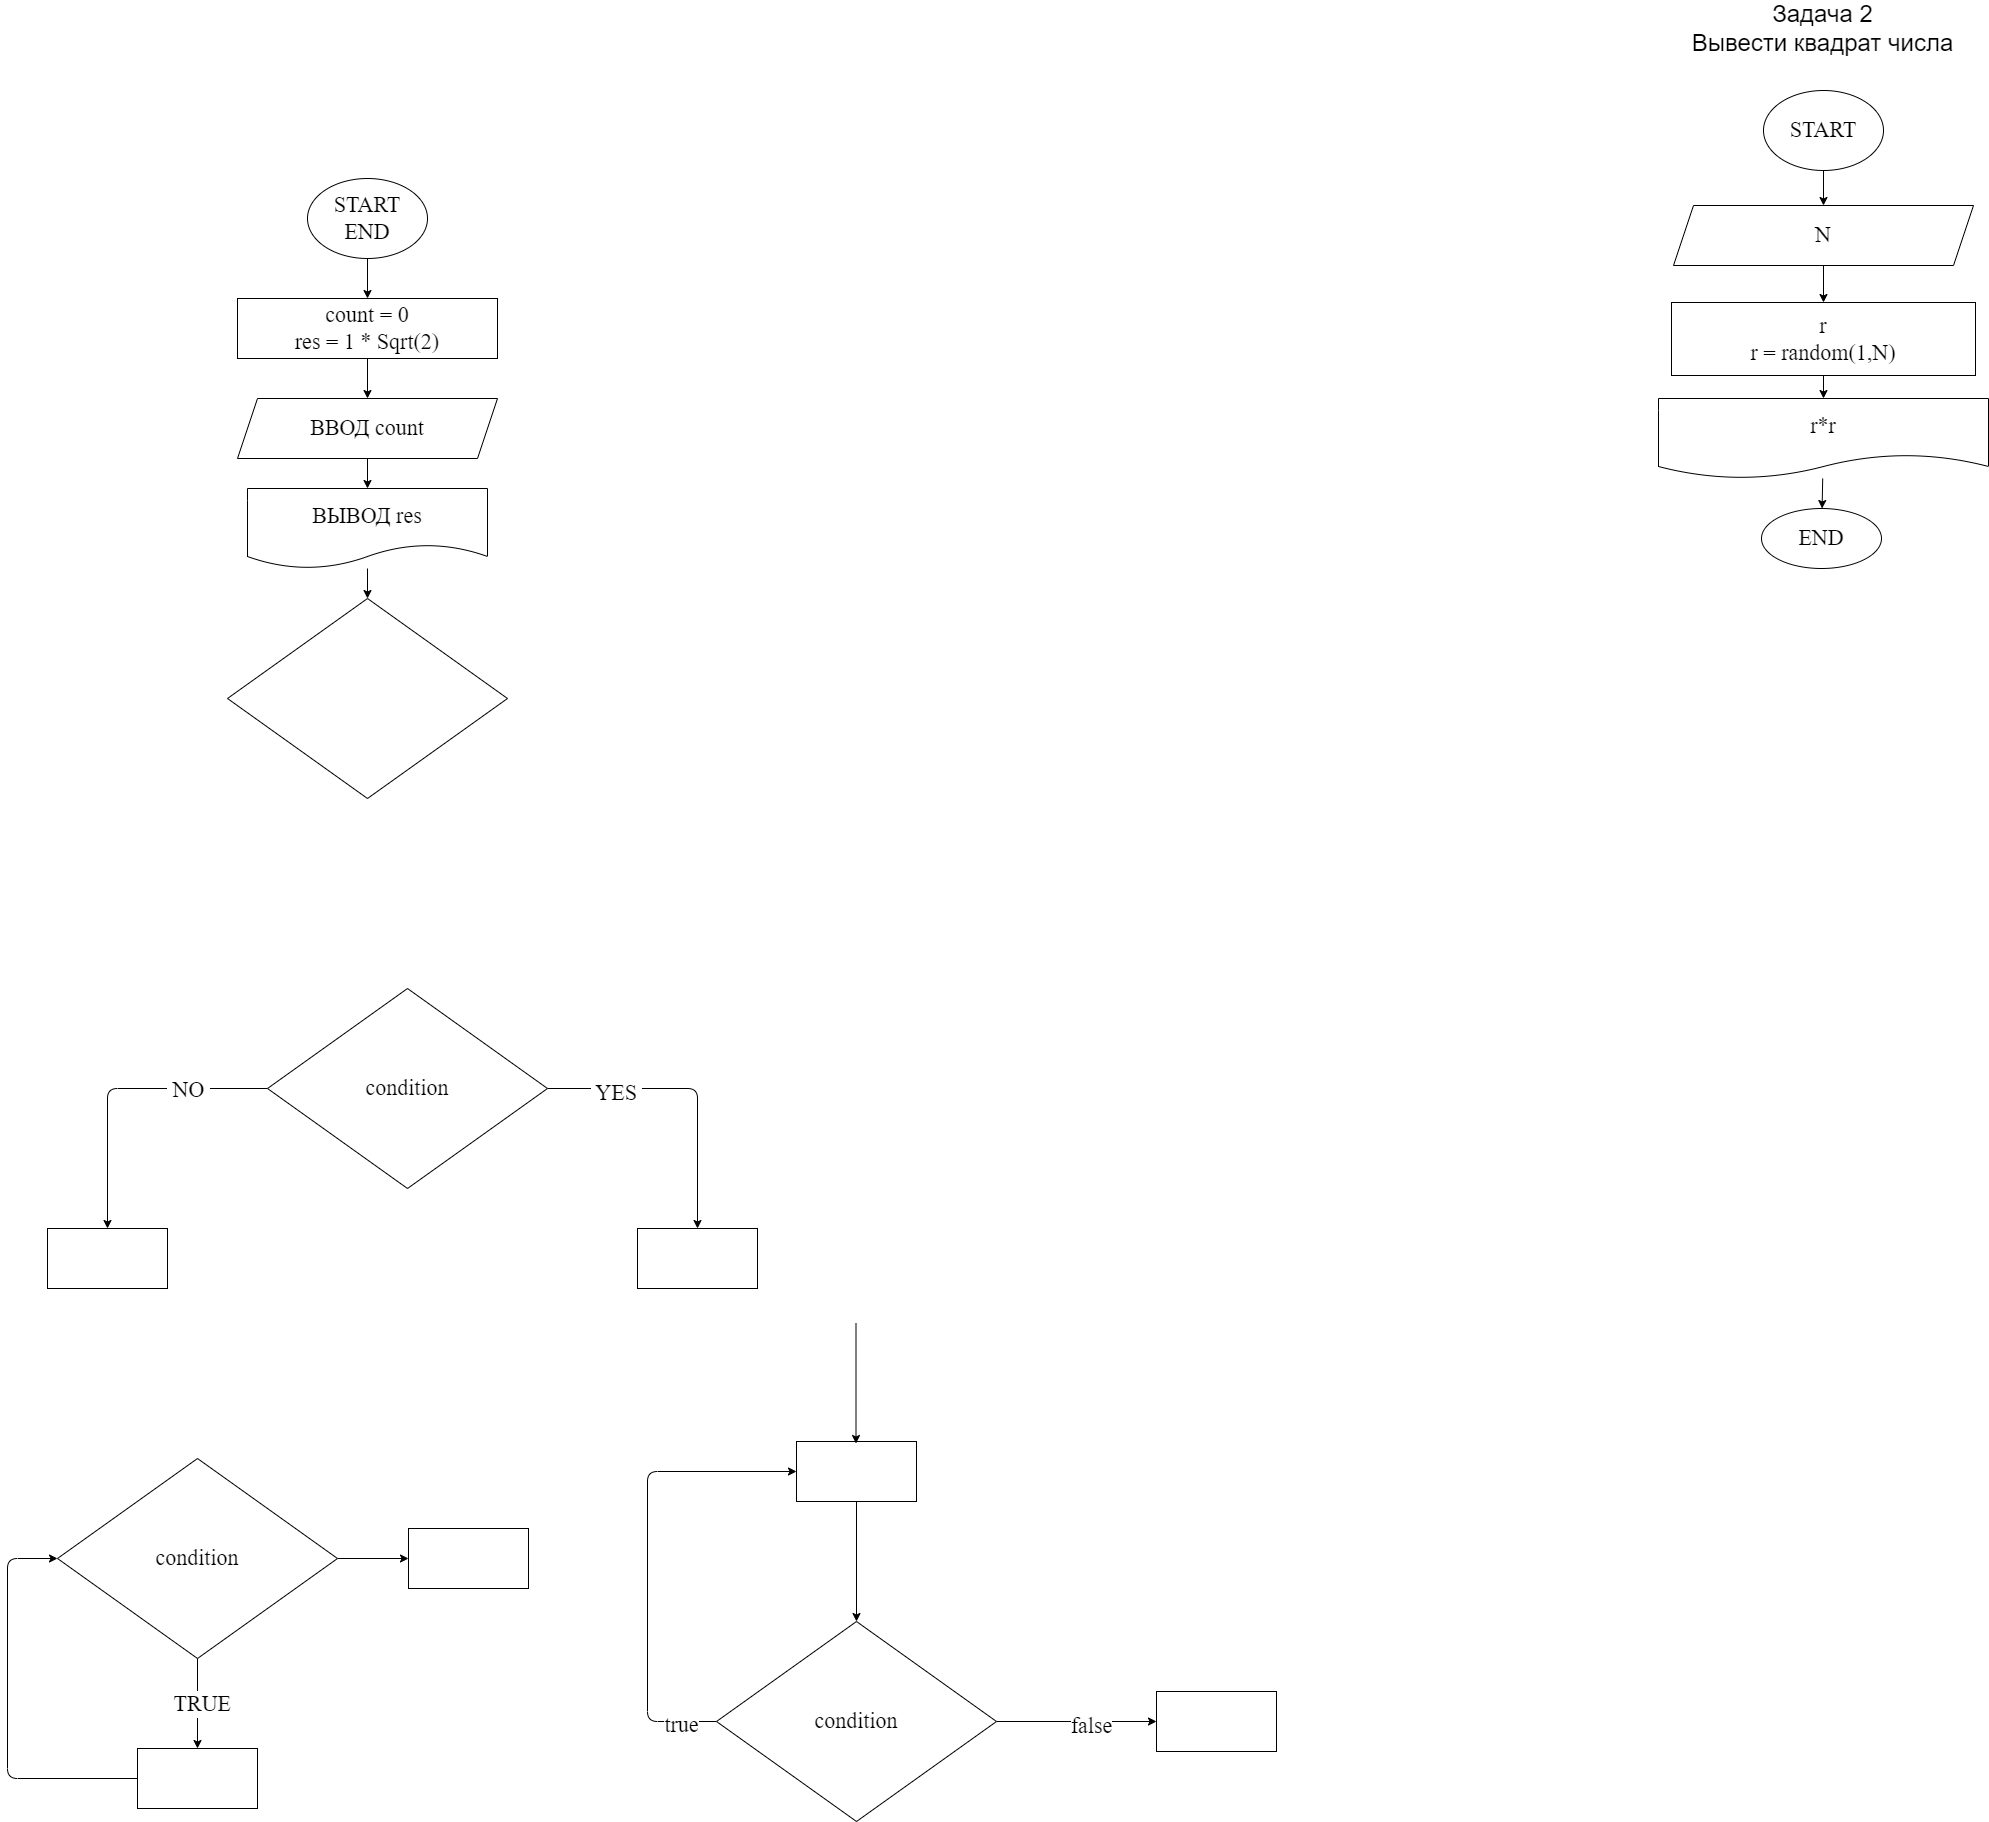

The diagram above was exported from draw.io. Its source (the exported page's mxGraphModel, read from the mxfile embedded in the PNG):
<mxGraphModel dx="748" dy="750" grid="0" gridSize="10" guides="1" tooltips="1" connect="1" arrows="1" fold="1" page="0" pageScale="1" pageWidth="1000" pageHeight="700" math="0" shadow="0">
  <root>
    <mxCell id="0" />
    <mxCell id="1" parent="0" />
    <mxCell id="7" value="" style="edgeStyle=none;html=1;fontFamily=Fira Code;fontSize=22;" parent="1" source="2" target="6" edge="1">
      <mxGeometry relative="1" as="geometry" />
    </mxCell>
    <mxCell id="2" value="START&lt;br&gt;END" style="ellipse;whiteSpace=wrap;html=1;fontFamily=Fira Code;fontSize=22;" parent="1" vertex="1">
      <mxGeometry x="350" y="10" width="120" height="80" as="geometry" />
    </mxCell>
    <mxCell id="9" value="" style="edgeStyle=none;html=1;fontFamily=Fira Code;fontSize=22;" parent="1" source="6" target="8" edge="1">
      <mxGeometry relative="1" as="geometry" />
    </mxCell>
    <mxCell id="6" value="count = 0&lt;br&gt;res = 1 * Sqrt(2)" style="whiteSpace=wrap;html=1;fontSize=22;fontFamily=Fira Code;" parent="1" vertex="1">
      <mxGeometry x="280" y="130" width="260" height="60" as="geometry" />
    </mxCell>
    <mxCell id="11" value="" style="edgeStyle=none;html=1;fontFamily=Fira Code;fontSize=22;" parent="1" source="8" target="10" edge="1">
      <mxGeometry relative="1" as="geometry" />
    </mxCell>
    <mxCell id="8" value="ВВОД count" style="shape=parallelogram;perimeter=parallelogramPerimeter;whiteSpace=wrap;html=1;fixedSize=1;fontSize=22;fontFamily=Fira Code;" parent="1" vertex="1">
      <mxGeometry x="280" y="230" width="260" height="60" as="geometry" />
    </mxCell>
    <mxCell id="14" value="" style="edgeStyle=none;html=1;fontFamily=Fira Code;fontSize=22;" parent="1" source="10" target="13" edge="1">
      <mxGeometry relative="1" as="geometry" />
    </mxCell>
    <mxCell id="10" value="ВЫВОД res" style="shape=document;whiteSpace=wrap;html=1;boundedLbl=1;fontSize=22;fontFamily=Fira Code;" parent="1" vertex="1">
      <mxGeometry x="290" y="320" width="240" height="80" as="geometry" />
    </mxCell>
    <mxCell id="13" value="" style="rhombus;whiteSpace=wrap;html=1;fontSize=22;fontFamily=Fira Code;" parent="1" vertex="1">
      <mxGeometry x="270" y="430" width="280" height="200" as="geometry" />
    </mxCell>
    <mxCell id="17" value="" style="edgeStyle=none;html=1;fontFamily=Fira Code;fontSize=22;" parent="1" source="15" target="16" edge="1">
      <mxGeometry relative="1" as="geometry">
        <Array as="points">
          <mxPoint x="740" y="920" />
        </Array>
      </mxGeometry>
    </mxCell>
    <mxCell id="20" value="&amp;nbsp;YES&amp;nbsp;" style="edgeLabel;html=1;align=center;verticalAlign=middle;resizable=0;points=[];fontSize=22;fontFamily=Fira Code;" parent="17" vertex="1" connectable="0">
      <mxGeometry x="-0.5322" y="-4" relative="1" as="geometry">
        <mxPoint as="offset" />
      </mxGeometry>
    </mxCell>
    <mxCell id="19" value="" style="edgeStyle=none;html=1;fontFamily=Fira Code;fontSize=22;" parent="1" source="15" target="18" edge="1">
      <mxGeometry relative="1" as="geometry">
        <Array as="points">
          <mxPoint x="150" y="920" />
        </Array>
      </mxGeometry>
    </mxCell>
    <mxCell id="21" value="&amp;nbsp;NO&amp;nbsp;" style="edgeLabel;html=1;align=center;verticalAlign=middle;resizable=0;points=[];fontSize=22;fontFamily=Fira Code;" parent="19" vertex="1" connectable="0">
      <mxGeometry x="-0.4656" y="1" relative="1" as="geometry">
        <mxPoint as="offset" />
      </mxGeometry>
    </mxCell>
    <mxCell id="15" value="condition" style="rhombus;whiteSpace=wrap;html=1;fontSize=22;fontFamily=Fira Code;" parent="1" vertex="1">
      <mxGeometry x="310" y="820" width="280" height="200" as="geometry" />
    </mxCell>
    <mxCell id="16" value="" style="whiteSpace=wrap;html=1;fontSize=22;fontFamily=Fira Code;" parent="1" vertex="1">
      <mxGeometry x="680" y="1060" width="120" height="60" as="geometry" />
    </mxCell>
    <mxCell id="18" value="" style="whiteSpace=wrap;html=1;fontSize=22;fontFamily=Fira Code;" parent="1" vertex="1">
      <mxGeometry x="90" y="1060" width="120" height="60" as="geometry" />
    </mxCell>
    <mxCell id="24" value="" style="edgeStyle=none;html=1;fontFamily=Fira Code;fontSize=22;" parent="1" source="22" target="23" edge="1">
      <mxGeometry relative="1" as="geometry" />
    </mxCell>
    <mxCell id="25" value="&amp;nbsp;TRUE&amp;nbsp;" style="edgeLabel;html=1;align=center;verticalAlign=middle;resizable=0;points=[];fontSize=22;fontFamily=Fira Code;" parent="24" vertex="1" connectable="0">
      <mxGeometry x="-0.0033" y="4" relative="1" as="geometry">
        <mxPoint as="offset" />
      </mxGeometry>
    </mxCell>
    <mxCell id="34" value="" style="edgeStyle=none;html=1;fontFamily=Fira Code;fontSize=22;" parent="1" source="22" target="33" edge="1">
      <mxGeometry relative="1" as="geometry" />
    </mxCell>
    <mxCell id="22" value="condition" style="rhombus;whiteSpace=wrap;html=1;fontSize=22;fontFamily=Fira Code;" parent="1" vertex="1">
      <mxGeometry x="100" y="1290" width="280" height="200" as="geometry" />
    </mxCell>
    <mxCell id="26" style="edgeStyle=none;html=1;entryX=0;entryY=0.5;entryDx=0;entryDy=0;fontFamily=Fira Code;fontSize=22;" parent="1" source="23" target="22" edge="1">
      <mxGeometry relative="1" as="geometry">
        <Array as="points">
          <mxPoint x="50" y="1610" />
          <mxPoint x="50" y="1390" />
        </Array>
      </mxGeometry>
    </mxCell>
    <mxCell id="23" value="" style="whiteSpace=wrap;html=1;fontSize=22;fontFamily=Fira Code;" parent="1" vertex="1">
      <mxGeometry x="180" y="1580" width="120" height="60" as="geometry" />
    </mxCell>
    <mxCell id="32" style="edgeStyle=none;html=1;entryX=0;entryY=0.5;entryDx=0;entryDy=0;fontFamily=Fira Code;fontSize=22;" parent="1" source="27" target="28" edge="1">
      <mxGeometry relative="1" as="geometry">
        <Array as="points">
          <mxPoint x="690" y="1553" />
          <mxPoint x="690" y="1303" />
        </Array>
      </mxGeometry>
    </mxCell>
    <mxCell id="36" value="true" style="edgeLabel;html=1;align=center;verticalAlign=middle;resizable=0;points=[];fontSize=22;fontFamily=Fira Code;" parent="32" vertex="1" connectable="0">
      <mxGeometry x="-0.8462" y="3" relative="1" as="geometry">
        <mxPoint as="offset" />
      </mxGeometry>
    </mxCell>
    <mxCell id="38" value="" style="edgeStyle=none;html=1;fontFamily=Fira Code;fontSize=22;" parent="1" source="27" target="37" edge="1">
      <mxGeometry relative="1" as="geometry" />
    </mxCell>
    <mxCell id="39" value="false" style="edgeLabel;html=1;align=center;verticalAlign=middle;resizable=0;points=[];fontSize=22;fontFamily=Fira Code;" parent="38" vertex="1" connectable="0">
      <mxGeometry x="0.1729" y="-4" relative="1" as="geometry">
        <mxPoint as="offset" />
      </mxGeometry>
    </mxCell>
    <mxCell id="27" value="condition" style="rhombus;whiteSpace=wrap;html=1;fontSize=22;fontFamily=Fira Code;" parent="1" vertex="1">
      <mxGeometry x="759" y="1453" width="280" height="200" as="geometry" />
    </mxCell>
    <mxCell id="29" style="edgeStyle=none;html=1;entryX=0.5;entryY=0;entryDx=0;entryDy=0;fontFamily=Fira Code;fontSize=22;" parent="1" source="28" target="27" edge="1">
      <mxGeometry relative="1" as="geometry" />
    </mxCell>
    <mxCell id="28" value="" style="whiteSpace=wrap;html=1;fontSize=22;fontFamily=Fira Code;" parent="1" vertex="1">
      <mxGeometry x="839" y="1273" width="120" height="60" as="geometry" />
    </mxCell>
    <mxCell id="31" style="edgeStyle=none;html=1;entryX=0.5;entryY=0;entryDx=0;entryDy=0;fontFamily=Fira Code;fontSize=22;" parent="1" edge="1">
      <mxGeometry relative="1" as="geometry">
        <mxPoint x="898.5" y="1155" as="sourcePoint" />
        <mxPoint x="898.5" y="1275" as="targetPoint" />
      </mxGeometry>
    </mxCell>
    <mxCell id="33" value="" style="whiteSpace=wrap;html=1;fontSize=22;fontFamily=Fira Code;" parent="1" vertex="1">
      <mxGeometry x="451" y="1360" width="120" height="60" as="geometry" />
    </mxCell>
    <mxCell id="37" value="" style="whiteSpace=wrap;html=1;fontSize=22;fontFamily=Fira Code;" parent="1" vertex="1">
      <mxGeometry x="1199" y="1523" width="120" height="60" as="geometry" />
    </mxCell>
    <mxCell id="45" value="" style="edgeStyle=none;html=1;fontFamily=Fira Code;fontSize=22;" parent="1" source="41" target="44" edge="1">
      <mxGeometry relative="1" as="geometry" />
    </mxCell>
    <mxCell id="41" value="START" style="ellipse;whiteSpace=wrap;html=1;fontFamily=Fira Code;fontSize=22;" parent="1" vertex="1">
      <mxGeometry x="1806" y="-78" width="120" height="80" as="geometry" />
    </mxCell>
    <mxCell id="47" value="" style="edgeStyle=none;html=1;fontFamily=Fira Code;fontSize=22;" parent="1" source="44" target="46" edge="1">
      <mxGeometry relative="1" as="geometry" />
    </mxCell>
    <mxCell id="44" value="N" style="shape=parallelogram;perimeter=parallelogramPerimeter;whiteSpace=wrap;html=1;fixedSize=1;fontSize=22;fontFamily=Fira Code;" parent="1" vertex="1">
      <mxGeometry x="1716" y="37" width="300" height="60" as="geometry" />
    </mxCell>
    <mxCell id="49" value="" style="edgeStyle=none;html=1;fontFamily=Fira Code;fontSize=22;" parent="1" source="46" target="48" edge="1">
      <mxGeometry relative="1" as="geometry" />
    </mxCell>
    <mxCell id="46" value="r&lt;br&gt;r = random(1,N)" style="whiteSpace=wrap;html=1;fontSize=22;fontFamily=Fira Code;" parent="1" vertex="1">
      <mxGeometry x="1714" y="134" width="304" height="73" as="geometry" />
    </mxCell>
    <mxCell id="51" value="" style="edgeStyle=none;html=1;fontFamily=Fira Code;fontSize=22;" parent="1" source="48" target="50" edge="1">
      <mxGeometry relative="1" as="geometry" />
    </mxCell>
    <mxCell id="48" value="r*r" style="shape=document;whiteSpace=wrap;html=1;boundedLbl=1;fontSize=22;fontFamily=Fira Code;" parent="1" vertex="1">
      <mxGeometry x="1701" y="230" width="330" height="80" as="geometry" />
    </mxCell>
    <mxCell id="50" value="END" style="ellipse;whiteSpace=wrap;html=1;fontSize=22;fontFamily=Fira Code;" parent="1" vertex="1">
      <mxGeometry x="1804" y="340" width="120" height="60" as="geometry" />
    </mxCell>
    <mxCell id="52" value="&lt;span style=&quot;font-size: 24px&quot;&gt;Задача 2&lt;br&gt;Вывести квадрат числа&lt;br&gt;&lt;/span&gt;" style="text;html=1;align=center;verticalAlign=middle;resizable=0;points=[];autosize=1;strokeColor=none;fillColor=none;" vertex="1" parent="1">
      <mxGeometry x="1728.5" y="-160" width="272" height="40" as="geometry" />
    </mxCell>
  </root>
</mxGraphModel>